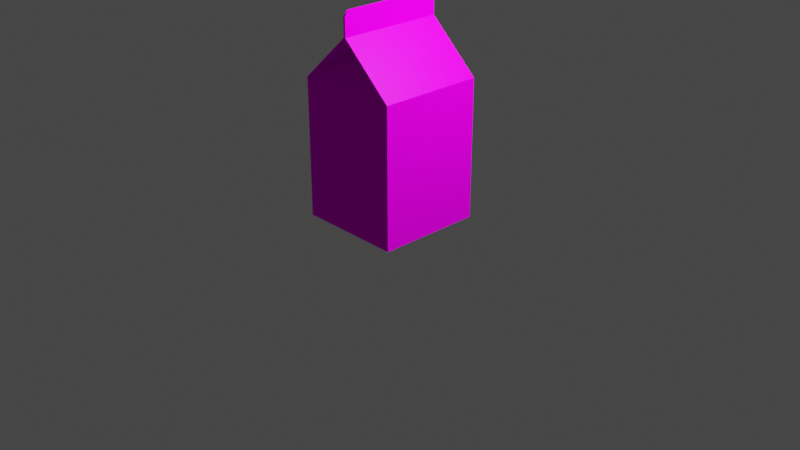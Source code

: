 # Source: milk-game.blend  (saved by Blender 3.1.7; exported with 4.5.12 LTS)
import bpy
from mathutils import Matrix  # noqa: F401  (used for matrix-valued properties, if any)

bpy.ops.wm.read_factory_settings(use_empty=True)
scene = bpy.context.scene
scene.name = 'Scene'

# ---- collections
col_collection = bpy.data.collections.new('Collection'); scene.collection.children.link(col_collection)

# ---- images (referenced by path relative to the original .blend; pixels are not part of the script)
import os
ASSET_DIR = os.environ.get("B2B_ASSET_DIR", "")  # directory of the original .blend (textures are referenced by path, not embedded)
HERE = os.path.dirname(os.path.abspath(__file__))  # packed textures are extracted next to this script under _unpacked/

def load_image(name, relpath, width, height, colorspace="sRGB"):
    """Load a texture the original file referenced (path relative to the .blend, or extracted next to this script)."""
    p = next((c for c in (os.path.join(HERE, relpath), os.path.join(ASSET_DIR, relpath)) if relpath and os.path.exists(c)), "")
    if p:
        img = bpy.data.images.load(p, check_existing=True)
        img.name = name
    else:  # same state as the original file: an image datablock whose file is absent (Cycles renders it pink)
        img = bpy.data.images.new(name, width, height)
        img.source = "FILE"
        img.filepath = "//" + (relpath or name)
    img.colorspace_settings.name = colorspace
    return img
img_milk_tx_png = load_image('milk-tx.png', 'milk-tx.png', 1024, 1024, 'sRGB')

# ---- materials (node trees are filled in below, after node groups)
mat_material_002 = bpy.data.materials.new('Material.002')
mat_material_002.use_transparent_shadow = False

# ---- material node trees
mat_material_002.use_nodes = True; mat_material_002.node_tree.nodes.clear()
_N = mat_material_002.node_tree.nodes; _L = mat_material_002.node_tree.links
n0 = _N.new('ShaderNodeBsdfPrincipled'); n0.name = 'Principled BSDF'; n0.location = (10, 300)
n0.distribution = 'GGX'
n0.subsurface_method = 'RANDOM_WALK_SKIN'
n0.inputs[3].default_value = 1.45
n0.inputs[11].default_value = 2.806
n0.inputs[13].default_value = 0.03937
n0.inputs[20].default_value = 0.3056
n0.inputs[27].default_value = (0.0, 0.0, 0.0, 1.0)
n0.inputs[28].default_value = 1.0
n1 = _N.new('ShaderNodeOutputMaterial'); n1.name = 'Material Output'; n1.location = (300, 300)
n2 = _N.new('ShaderNodeTexImage'); n2.name = 'Image Texture'; n2.location = (-280, 280)
n2.image = img_milk_tx_png
_L.new(n0.outputs[0], n1.inputs[0])
_L.new(n2.outputs[0], n0.inputs[0])
n1.is_active_output = True

# ---- world
world_world = bpy.data.worlds.new('World'); scene.world = world_world
world_world.use_nodes = True; world_world.node_tree.nodes.clear()
_N = world_world.node_tree.nodes; _L = world_world.node_tree.links
n0 = _N.new('ShaderNodeOutputWorld'); n0.name = 'World Output'; n0.location = (300, 300)
n1 = _N.new('ShaderNodeBackground'); n1.name = 'Background'; n1.location = (10, 300)
n1.inputs[0].default_value = (0.05088, 0.05088, 0.05088, 1.0)
_L.new(n1.outputs[0], n0.inputs[0])
n0.is_active_output = True
world_world.color = (0.05088, 0.05088, 0.05088)
world_world.use_sun_shadow = False
world_world.sun_shadow_jitter_overblur = 0.0

# ---- cameras
cam_camera = bpy.data.cameras.new('Camera')
cam_camera.clip_end = 100.0
cam_camera.ortho_scale = 7.314
cam_camera_001 = bpy.data.cameras.new('Camera.001')
cam_camera_001.clip_end = 100.0
cam_camera_001.ortho_scale = 7.314

# ---- lights
light_light = bpy.data.lights.new('Light', 'POINT')
light_light.transmission_factor = 0.0
light_light.energy = 1000.0
light_light.shadow_soft_size = 0.1
light_light.shadow_maximum_resolution = 0.006
light_light.use_absolute_resolution = True
light_light_001 = bpy.data.lights.new('Light.001', 'POINT')
light_light_001.transmission_factor = 0.0
light_light_001.energy = 1000.0
light_light_001.shadow_soft_size = 0.25
light_light_001.shadow_maximum_resolution = 0.006
light_light_001.use_absolute_resolution = True

# ---- meshes
me_plane_004 = bpy.data.meshes.new('Plane.004')
me_plane_004.from_pydata([(-0.01359, 1.0, 1.0), (-0.01359, 1.0, -1.0), (2.601, 1.0, -1.0), (2.601, 1.0, 1.0), (3.494, 1.0, 0.01991), (3.494, 1.0, -0.01991), (0.01855, 1.0, 0.9703), (0.01855, 1.0, -0.9703), (2.586, 1.0, -0.9703), (2.586, 1.0, 0.9703), (3.479, 1.0, -4.1e-07), (0.01855, -1.0, 0.9703), (0.01855, -1.0, -0.9703), (2.586, -1.0, -0.9703), (2.586, -1.0, 0.9703), (3.479, -1.0, 0.0), (-0.01359, -1.0, 1.0), (-0.01359, -1.0, -1.0), (2.601, -1.0, -1.0), (2.601, -1.0, 1.0), (3.494, -1.0, 0.01991), (3.494, -1.0, -0.01991), (3.936, 0.9193, 0.01991), (3.848, 1.0, 0.01991), (3.848, 1.0, -0.01991), (3.936, 0.9193, -0.01991), (3.936, 0.9193, -2.767e-07), (3.848, 1.0, -2.908e-07), (3.848, -1.0, 5.357e-07), (3.936, -0.9193, 5.216e-07), (3.848, -1.0, 0.01991), (3.936, -0.9193, 0.01991), (3.936, -0.9193, -0.01991), (3.848, -1.0, -0.01991), (3.479, 0.0198, 0.0), (3.479, -0.0198, 0.0), (0.01855, 1.0, 0.9703), (0.01855, 1.0, 0.9703), (0.01855, 1.0, -0.9703), (0.01855, 1.0, -0.9703), (2.586, 1.0, -0.9703), (2.586, 1.0, -0.9703), (2.586, 1.0, -0.9703), (2.586, 1.0, -0.9703), (2.586, 1.0, 0.9703), (2.586, 1.0, 0.9703), (2.586, 1.0, 0.9703), (2.586, 1.0, 0.9703), (3.479, 1.0, -4.1e-07), (3.479, 1.0, -4.1e-07), (3.479, 1.0, -4.1e-07), (3.479, 1.0, -4.1e-07), (-0.01359, 1.0, 1.0), (-0.01359, 1.0, 1.0), (-0.01359, 1.0, 1.0), (-0.01359, 1.0, -1.0), (-0.01359, 1.0, -1.0), (-0.01359, 1.0, -1.0), (2.601, 1.0, -1.0), (2.601, 1.0, -1.0), (2.601, 1.0, -1.0), (2.601, 1.0, 1.0), (2.601, 1.0, 1.0), (2.601, 1.0, 1.0), (3.494, 1.0, 0.01991), (3.494, 1.0, 0.01991), (3.494, 1.0, 0.01991), (3.494, 1.0, -0.01991), (3.494, 1.0, -0.01991), (3.494, 1.0, -0.01991), (0.01855, -1.0, 0.9703), (0.01855, -1.0, 0.9703), (0.01855, -1.0, -0.9703), (0.01855, -1.0, -0.9703), (2.586, -1.0, -0.9703), (2.586, -1.0, -0.9703), (2.586, -1.0, -0.9703), (2.586, -1.0, -0.9703), (2.586, -1.0, 0.9703), (2.586, -1.0, 0.9703), (2.586, -1.0, 0.9703), (2.586, -1.0, 0.9703), (3.479, -1.0, 0.0), (3.479, -1.0, 0.0), (3.479, -1.0, 0.0), (3.479, -1.0, 0.0), (-0.01359, -1.0, 1.0), (-0.01359, -1.0, 1.0), (-0.01359, -1.0, 1.0), (-0.01359, -1.0, -1.0), (-0.01359, -1.0, -1.0), (-0.01359, -1.0, -1.0), (2.601, -1.0, -1.0), (2.601, -1.0, -1.0), (2.601, -1.0, -1.0), (2.601, -1.0, 1.0), (2.601, -1.0, 1.0), (2.601, -1.0, 1.0), (3.494, -1.0, 0.01991), (3.494, -1.0, 0.01991), (3.494, -1.0, 0.01991), (3.494, -1.0, -0.01991), (3.494, -1.0, -0.01991), (3.494, -1.0, -0.01991), (3.848, 1.0, 0.01991), (3.936, 0.9193, 0.01991), (3.936, 0.9193, -0.01991), (3.848, 1.0, -0.01991), (3.936, -0.9193, 0.01991), (3.848, -1.0, 0.01991), (3.848, -1.0, -0.01991), (3.936, -0.9193, -0.01991), (3.479, 0.0198, 0.0), (3.479, 0.0198, 0.0), (3.479, -0.0198, 0.0), (3.479, -0.0198, 0.0)], [], [(36, 38, 55, 52), (39, 40, 58, 56), (44, 37, 53, 61), (48, 45, 62, 64), (42, 49, 67, 59), (6, 46, 41, 7), (70, 86, 89, 72), (73, 90, 92, 74), (78, 95, 87, 71), (82, 98, 96, 79), (76, 93, 101, 83), (28, 109, 100, 84), (85, 81, 115), (11, 12, 75, 80), (63, 97, 99, 65), (107, 25, 111, 33, 102, 68), (5, 103, 94, 60), (2, 18, 91, 57), (27, 50, 66, 104), (54, 88, 19, 3), (84, 21, 110, 28), (50, 27, 24, 69), (105, 26, 27, 104), (26, 106, 24, 27), (109, 28, 29, 108), (28, 110, 32, 29), (4, 20, 30, 31, 22, 23), (1, 17, 16, 0), (112, 43, 47), (77, 114, 14), (9, 51, 113), (13, 15, 35), (10, 8, 34), (26, 29, 32, 106), (105, 108, 29, 26)])
me_plane_004.polygons.foreach_set('use_smooth', [True] * 35)
_uv = me_plane_004.uv_layers.new(name='UVMap')
_uv.uv.foreach_set('vector', [0.3259, 0.01579, 0.02354, 0.01579, 0.01891, 0.01078, 0.3306, 0.01078, 0.02354, 0.01579, 0.02354, 0.4159, 0.01891, 0.4183, 0.01891, 0.01078, 0.3259, 0.4159, 0.3259, 0.01579, 0.3306, 0.01078, 0.3306, 0.4183, 0.2795, 0.7718, 0.2795, 0.9569, 0.2752, 0.9586, 0.2761, 0.7724, 0.2508, 0.7765, 0.2499, 0.9616, 0.2464, 0.961, 0.2464, 0.7748, 0.3259, 0.01579, 0.3259, 0.4159, 0.02354, 0.4159, 0.02354, 0.01579, 0.02354, 0.01579, 0.01891, 0.01078, 0.3306, 0.01078, 0.3259, 0.01579, 0.3259, 0.01579, 0.3306, 0.01078, 0.3306, 0.4183, 0.3259, 0.4159, 0.02354, 0.4159, 0.01891, 0.4183, 0.01891, 0.01078, 0.02354, 0.01579, 0.281, 0.7718, 0.2845, 0.7724, 0.2845, 0.9586, 0.2801, 0.9569, 0.2702, 0.7734, 0.2746, 0.7718, 0.2737, 0.958, 0.2702, 0.9586, 0.3031, 0.9318, 0.3045, 0.9318, 0.3045, 0.9566, 0.3031, 0.9577, 0.01642, 0.6501, 0.01802, 0.4446, 0.1692, 0.6529, 0.02354, 0.01579, 0.3259, 0.01579, 0.3259, 0.4159, 0.02354, 0.4159, 0.9827, 0.6517, 0.6711, 0.6517, 0.6711, 0.4451, 0.9827, 0.4451, 0.9855, 0.7349, 0.9729, 0.7486, 0.6864, 0.7486, 0.6738, 0.7349, 0.6738, 0.6797, 0.9855, 0.6797, 0.9827, 0.6517, 0.6711, 0.6517, 0.6711, 0.4451, 0.9827, 0.4451, 0.6595, 0.4183, 0.3478, 0.4183, 0.3478, 0.01078, 0.6595, 0.01078, 0.3031, 0.786, 0.3031, 0.7601, 0.3045, 0.7611, 0.3045, 0.786, 0.6748, 0.01078, 0.9864, 0.01078, 0.9864, 0.4183, 0.6748, 0.4183, 0.3031, 0.9577, 0.3017, 0.9566, 0.3017, 0.9318, 0.3031, 0.9318, 0.3031, 0.7601, 0.3031, 0.786, 0.3017, 0.786, 0.3017, 0.7611, 0.3045, 0.7944, 0.3031, 0.7944, 0.3031, 0.786, 0.3045, 0.786, 0.3031, 0.7944, 0.3017, 0.7944, 0.3017, 0.786, 0.3031, 0.786, 0.3045, 0.9318, 0.3031, 0.9318, 0.3031, 0.9234, 0.3045, 0.9234, 0.3031, 0.9318, 0.3017, 0.9318, 0.3017, 0.9234, 0.3031, 0.9234, 0.34, 0.6797, 0.6516, 0.6797, 0.6516, 0.7349, 0.639, 0.7486, 0.3525, 0.7486, 0.34, 0.7349, 0.2172, 0.784, 0.2172, 0.9736, 0.02757, 0.9736, 0.02757, 0.784, 0.4918, 0.6529, 0.3406, 0.4447, 0.643, 0.4447, 0.3204, 0.4447, 0.1692, 0.6529, 0.01802, 0.4446, 0.643, 0.4447, 0.6446, 0.6502, 0.4918, 0.6529, 0.3204, 0.4447, 0.3219, 0.6502, 0.1692, 0.6529, 0.3391, 0.6502, 0.3406, 0.4447, 0.4918, 0.6529, 0.3031, 0.7944, 0.3031, 0.9234, 0.3017, 0.9234, 0.3017, 0.7944, 0.3045, 0.7944, 0.3045, 0.9234, 0.3031, 0.9234, 0.3031, 0.7944])
me_plane_004.materials.append(mat_material_002)
me_plane_004.use_remesh_fix_poles = True
me_plane_004.use_remesh_preserve_attributes = False
me_plane_004.update()
me_plane_004.normals_split_custom_set([tuple(v) for v in zip(*[iter([0.0, 1.0, -5.295e-07, 0.0, 1.0, -5.295e-07, 0.0, 1.0, -5.295e-07, 0.0, 1.0, -5.295e-07, -4.6e-08, 1.0, 0.0, -4.6e-08, 1.0, 0.0, -4.6e-08, 1.0, 0.0, -4.6e-08, 1.0, 0.0, -1.38e-07, 1.0, 0.0, -1.38e-07, 1.0, 0.0, -1.38e-07, 1.0, 0.0, -1.38e-07, 1.0, 0.0, 1.254e-06, 1.0, 0.0, 1.254e-06, 1.0, 0.0, 1.254e-06, 1.0, 0.0, 1.254e-06, 1.0, 0.0, 3.69e-07, 1.0, -1.623e-06, 3.69e-07, 1.0, -1.623e-06, 3.69e-07, 1.0, -1.623e-06, 3.69e-07, 1.0, -1.623e-06, -9.285e-08, 1.0, -6.698e-07, -9.285e-08, 1.0, -6.698e-07, -9.285e-08, 1.0, -6.698e-07, -9.285e-08, 1.0, -6.698e-07, 2.525e-12, -1.0, 5.295e-07, 2.525e-12, -1.0, 5.295e-07, 2.525e-12, -1.0, 5.295e-07, 2.525e-12, -1.0, 5.295e-07, -1.84e-07, -1.0, -9.695e-08, -1.84e-07, -1.0, -9.695e-08, -1.84e-07, -1.0, -9.695e-08, -1.84e-07, -1.0, -9.695e-08, 1.38e-07, -1.0, 2.666e-06, 1.38e-07, -1.0, 2.666e-06, 1.38e-07, -1.0, 2.666e-06, 1.38e-07, -1.0, 2.666e-06, 2.885e-07, -1.0, 5.832e-07, 2.885e-07, -1.0, 5.832e-07, 2.885e-07, -1.0, 5.832e-07, 2.885e-07, -1.0, 5.832e-07, 1.576e-06, -1.0, 2.789e-07, 1.576e-06, -1.0, 2.789e-07, 1.576e-06, -1.0, 2.789e-07, 1.576e-06, -1.0, 2.789e-07, 0.3627, -0.9319, 4.168e-07, 0.3627, -0.9319, -1.008e-05, 8.249e-08, -1.0, -2.589e-06, 8.249e-08, -1.0, 7.767e-07, -0.7359, 0.0, -0.6771, -0.7359, 0.0, -0.6771, -0.7359, 0.0, -0.6771, -2.321e-08, -1.0, 7.655e-07, -2.321e-08, -1.0, 7.655e-07, -2.321e-08, -1.0, 7.655e-07, -2.321e-08, -1.0, 7.655e-07, 0.7392, 4.031e-07, 0.6735, 0.7392, 4.031e-07, 0.6735, 0.7392, 4.031e-07, 0.6735, 0.7392, 4.031e-07, 0.6735, 3.358e-07, -3.83e-07, -1.0, 3.358e-07, -3.83e-07, -1.0, 3.358e-07, -3.83e-07, -1.0, 3.358e-07, -3.83e-07, -1.0, 3.358e-07, -3.83e-07, -1.0, 3.358e-07, -3.83e-07, -1.0, 0.7392, -1.886e-07, -0.6735, 0.7392, -1.886e-07, -0.6735, 0.7392, -1.886e-07, -0.6735, 0.7392, -1.886e-07, -0.6735, 0.0, -1.192e-07, -1.0, 0.0, -1.192e-07, -1.0, 0.0, -1.192e-07, -1.0, 0.0, -1.192e-07, -1.0, 0.3627, 0.9319, -3.806e-12, -2.475e-07, 1.0, 3.24e-11, -2.475e-07, 1.0, 4.142e-06, 0.3627, 0.9319, -6.184e-06, -2.279e-08, 3.725e-07, 1.0, -2.279e-08, 3.725e-07, 1.0, -2.279e-08, 3.725e-07, 1.0, -2.279e-08, 3.725e-07, 1.0, 8.249e-08, -1.0, 7.767e-07, 8.249e-08, -1.0, 4.142e-06, 0.3627, -0.9319, 1.091e-05, 0.3627, -0.9319, 4.168e-07, -2.475e-07, 1.0, 3.24e-11, 0.3627, 0.9319, -3.806e-12, 0.3627, 0.9319, 6.183e-06, -2.475e-07, 1.0, -4.142e-06, 0.9154, 0.4024, -2.164e-05, 0.9154, 0.4025, 1.17e-11, 0.3627, 0.9319, -3.806e-12, 0.3627, 0.9319, -6.184e-06, 0.9154, 0.4025, 1.17e-11, 0.9154, 0.4024, 2.164e-05, 0.3627, 0.9319, 6.183e-06, 0.3627, 0.9319, -3.806e-12, 0.3627, -0.9319, -1.008e-05, 0.3627, -0.9319, 4.168e-07, 0.9154, -0.4025, 2.909e-11, 0.9154, -0.4024, -2.192e-05, 0.3627, -0.9319, 4.168e-07, 0.3627, -0.9319, 1.091e-05, 0.9154, -0.4024, 2.192e-05, 0.9154, -0.4025, 2.909e-11, -1.365e-07, 3.951e-07, 1.0, -1.365e-07, 3.951e-07, 1.0, -1.365e-07, 3.951e-07, 1.0, -1.365e-07, 3.951e-07, 1.0, -1.365e-07, 3.951e-07, 1.0, -1.365e-07, 3.951e-07, 1.0, -1.0, 1.196e-07, -6.395e-14, -1.0, 1.196e-07, -6.395e-14, -1.0, 1.196e-07, -6.395e-14, -1.0, 1.196e-07, -6.395e-14, 0.7393, 0.6734, -5.559e-07, 0.7393, 0.6734, -5.559e-07, 0.7393, 0.6734, -5.559e-07, 0.7393, -0.6734, 6.486e-07, 0.7393, -0.6734, 6.486e-07, 0.7393, -0.6734, 6.486e-07, -0.7359, 4.433e-06, -0.6771, -0.7359, 4.433e-06, -0.6771, -0.7359, 4.433e-06, -0.6771, -0.7359, 0.0, 0.6771, -0.7359, 0.0, 0.6771, -0.7359, 0.0, 0.6771, -0.7359, 5.165e-06, 0.6771, -0.7359, 5.165e-06, 0.6771, -0.7359, 5.165e-06, 0.6771, 0.9154, 0.4025, 1.17e-11, 0.9154, -0.4025, 2.909e-11, 0.9154, -0.4024, 2.192e-05, 0.9154, 0.4024, 2.164e-05, 0.9154, 0.4024, -2.164e-05, 0.9154, -0.4024, -2.192e-05, 0.9154, -0.4025, 2.909e-11, 0.9154, 0.4025, 1.17e-11])] * 3)])

# ---- objects
ob_light = bpy.data.objects.new('Light', light_light)
ob_camera = bpy.data.objects.new('Camera', cam_camera)
ob_light_001 = bpy.data.objects.new('Light.001', light_light_001)
ob_camera_001 = bpy.data.objects.new('Camera.001', cam_camera_001)
ob_milk = bpy.data.objects.new('Milk', me_plane_004)

# ---- transforms, parenting, visibility, modifiers, constraints
ob_light.location = (4.076, 1.005, 5.904)
ob_light.rotation_euler = (0.6503, 0.05522, 1.866)
ob_light.lock_rotations_4d = False
ob_light.empty_display_type = 'ARROWS'
ob_light.color = (0.0, 0.0, 0.0, 0.0)
ob_light.lineart.crease_threshold = 0.0
ob_camera.location = (7.359, -6.926, 4.958)
ob_camera.rotation_euler = (1.109, 0.0, 0.8149)
ob_camera.lock_rotations_4d = False
ob_camera.empty_display_type = 'ARROWS'
ob_camera.color = (0.0, 0.0, 0.0, 0.0)
ob_camera.display_type = 'WIRE'
ob_camera.lineart.crease_threshold = 0.0
ob_light_001.location = (1.524, 1.005, 4.299)
ob_light_001.rotation_euler = (0.6503, 0.05522, 1.866)
ob_light_001.color = (0.8, 0.8, 0.8, 1.0)
ob_camera_001.location = (7.359, -6.926, 4.958)
ob_camera_001.rotation_euler = (1.109, -1.091e-07, 0.8149)
ob_camera_001.color = (0.8, 0.8, 0.8, 1.0)
ob_milk.location = (-0.1215, -2.977e-05, 0.0)
ob_milk.rotation_euler = (2.523e-05, -1.571, 0.0)
ob_milk.scale = (0.5663, 0.5663, 0.5663)
ob_milk.color = (0.8, 0.8, 0.8, 1.0)

# ---- collection membership
col_collection.objects.link(ob_light)
col_collection.objects.link(ob_camera)
col_collection.objects.link(ob_light_001)
col_collection.objects.link(ob_camera_001)
col_collection.objects.link(ob_milk)

# ---- scene / render settings (as saved in the file)
scene.camera = ob_camera
scene.frame_start = 1; scene.frame_end = 250; scene.frame_set(1)
scene.render.engine = 'BLENDER_EEVEE_NEXT'
scene.cycles.sampling_pattern = 'TABULATED_SOBOL'
scene.cycles.use_light_tree = False
scene.view_settings.view_transform = 'Filmic'
bpy.context.view_layer.update()
